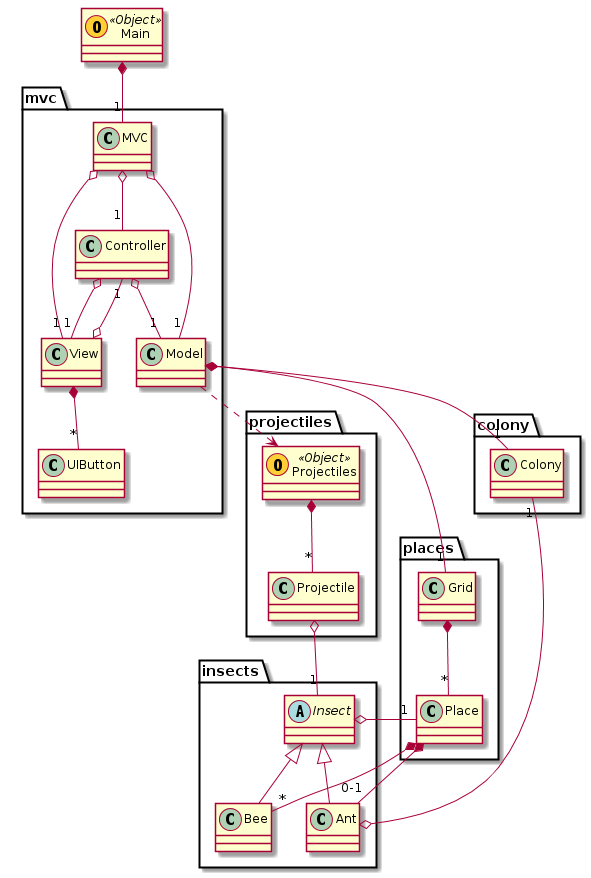

The diagram above was rendered by PlantUML. Its source (embedded in the PNG):
@startuml

class Main << (O,#FFD036) Object >>
package projectiles {
class Projectiles << (O,#FFD036) Object >>
class Projectile
}
package places {
class Grid
class Place
}
package mvc {
class MVC
class Model
class Controller
class View
class UIButton
}
package insects {
abstract class Insect
class Ant
class Bee
}
package colony {
class Colony
}

Main *-- "1" MVC
MVC o-- "1" Model
MVC o-- "1" Controller
MVC o-- "1" View
Controller o-- "1" Model
Controller o-- "1" View
View o-- "1" Controller
View *-- "*" UIButton

Model o-- "1" Colony
Model *-- "1" Grid
Model ..> Projectiles

Grid *-- "*" Place
Place *-- "0-1" Ant
Place *-- "*" Bee

Insect o-- "1" Place
Ant o-up- "1" Colony

Insect <|-- Ant
Insect <|-- Bee

Projectiles *-- "*" Projectile
Projectile o-- "1" Insect

@enduml